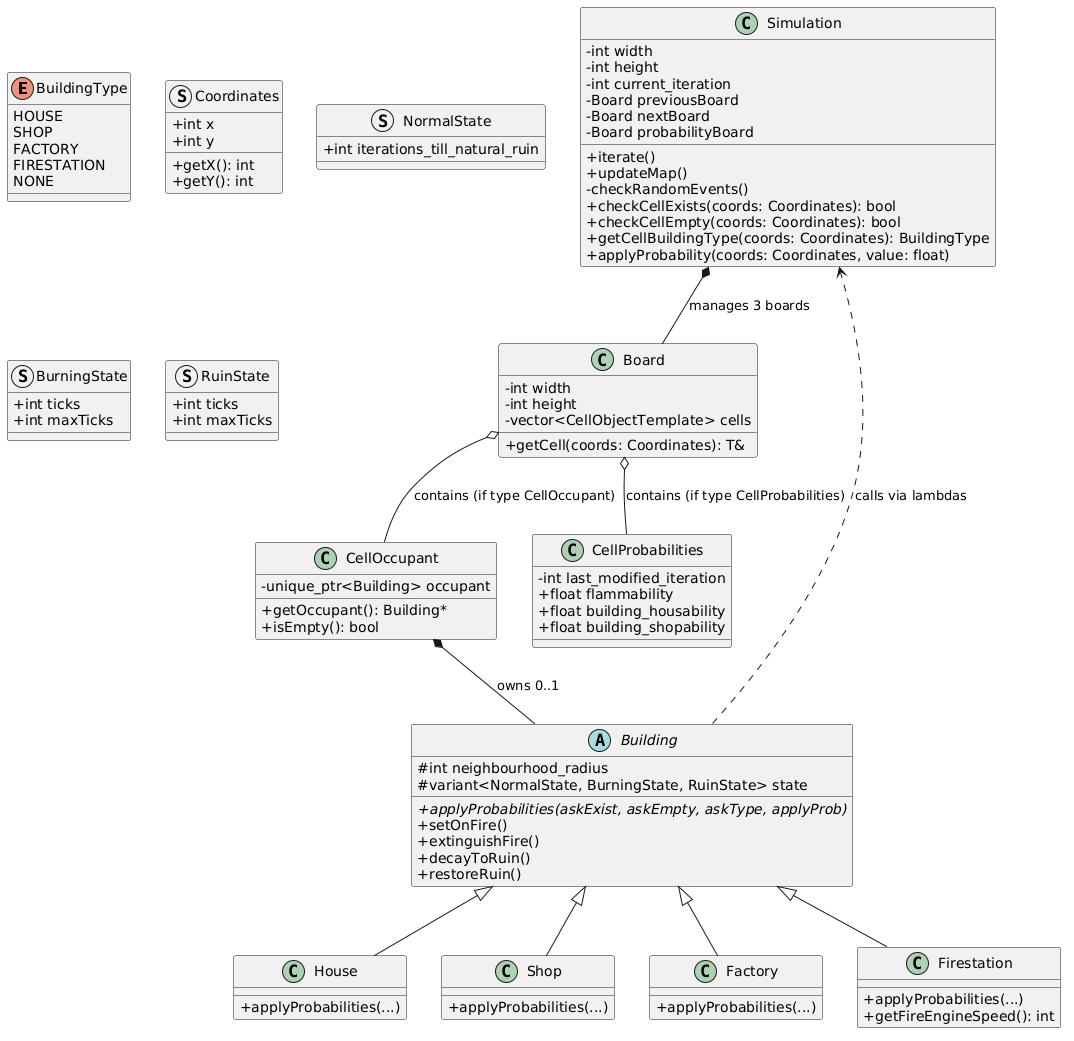

The diagram above was rendered by PlantUML. Its source (embedded in the PNG):
@startuml
skinparam classAttributeIconSize 0

' --- ENUMS & STRUCTS ---
enum BuildingType {
    HOUSE
    SHOP
    FACTORY
    FIRESTATION
    NONE
}

struct Coordinates {
    + int x
    + int y
    + getX(): int
    + getY(): int
}

struct NormalState {
    + int iterations_till_natural_ruin
}
struct BurningState {
    + int ticks
    + int maxTicks
}
struct RuinState {
    + int ticks
    + int maxTicks
}

' --- CORE SIMULATION ---

class Simulation {
    - int width
    - int height
    - int current_iteration
    - Board previousBoard
    - Board nextBoard
    - Board probabilityBoard
    
    + iterate()
    + updateMap()
    - checkRandomEvents()
    + checkCellExists(coords: Coordinates): bool
    + checkCellEmpty(coords: Coordinates): bool
    + getCellBuildingType(coords: Coordinates): BuildingType
    + applyProbability(coords: Coordinates, value: float)
}

class Board {
    - int width
    - int height
    - vector<CellObjectTemplate> cells
    + getCell(coords: Coordinates): T&
}

' --- CELL TYPES ---

class CellOccupant {
    - unique_ptr<Building> occupant
    + getOccupant(): Building*
    + isEmpty(): bool
}

class CellProbabilities {
    - int last_modified_iteration
    + float flammability
    + float building_housability
    + float building_shopability
}

' --- BUILDINGS ---

abstract class Building {
    # int neighbourhood_radius
    # variant<NormalState, BurningState, RuinState> state
    
    + {abstract} applyProbabilities(askExist, askEmpty, askType, applyProb)
    + setOnFire()
    + extinguishFire()
    + decayToRuin()
    + restoreRuin()
}

class House extends Building {
    + applyProbabilities(...)
}

class Shop extends Building {
    + applyProbabilities(...)
}

class Factory extends Building {
    + applyProbabilities(...)
}

class Firestation extends Building {
    + applyProbabilities(...)
    + getFireEngineSpeed(): int
}

' --- RELATIONS ---

Simulation *-- Board : "manages 3 boards"
Board o-- CellOccupant : "contains (if type CellOccupant)"
Board o-- CellProbabilities : "contains (if type CellProbabilities)"
CellOccupant *-- Building : "owns 0..1"
Building ..> Simulation : "calls via lambdas"
@enduml